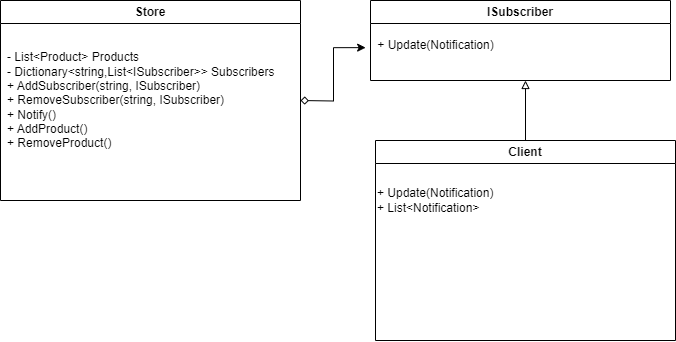

The diagram above was exported from draw.io. Its source (the exported page's mxGraphModel, read from the mxfile embedded in the PNG):
<mxGraphModel dx="1750" dy="1048" grid="1" gridSize="10" guides="1" tooltips="1" connect="1" arrows="1" fold="1" page="1" pageScale="1" pageWidth="850" pageHeight="1100" math="0" shadow="0">
  <root>
    <mxCell id="0" />
    <mxCell id="1" parent="0" />
    <mxCell id="xv69GVtUo1f2C7i6ZA20-3" value="Store" style="swimlane;whiteSpace=wrap;html=1;" vertex="1" parent="1">
      <mxGeometry x="50" y="160" width="300" height="200" as="geometry" />
    </mxCell>
    <mxCell id="xv69GVtUo1f2C7i6ZA20-4" value="- List&amp;lt;Product&amp;gt; Products&lt;br&gt;- Dictionary&amp;lt;string,List&amp;lt;ISubscriber&amp;gt;&amp;gt; Subscribers&lt;br&gt;+ AddSubscriber(string, ISubscriber)&lt;br&gt;+ RemoveSubscriber(string, ISubscriber)&lt;br&gt;+ Notify()&lt;br&gt;+ AddProduct()&lt;br&gt;+ RemoveProduct()" style="text;html=1;align=left;verticalAlign=middle;resizable=0;points=[];autosize=1;strokeColor=none;fillColor=none;" vertex="1" parent="xv69GVtUo1f2C7i6ZA20-3">
      <mxGeometry x="5" y="45" width="290" height="110" as="geometry" />
    </mxCell>
    <mxCell id="xv69GVtUo1f2C7i6ZA20-5" value="ISubscriber" style="swimlane;whiteSpace=wrap;html=1;" vertex="1" parent="1">
      <mxGeometry x="420" y="160" width="300" height="80" as="geometry" />
    </mxCell>
    <mxCell id="xv69GVtUo1f2C7i6ZA20-7" value="+ Update(Notification)" style="text;html=1;align=center;verticalAlign=middle;resizable=0;points=[];autosize=1;strokeColor=none;fillColor=none;" vertex="1" parent="xv69GVtUo1f2C7i6ZA20-5">
      <mxGeometry x="-5" y="30" width="140" height="30" as="geometry" />
    </mxCell>
    <mxCell id="xv69GVtUo1f2C7i6ZA20-8" style="edgeStyle=orthogonalEdgeStyle;rounded=0;orthogonalLoop=1;jettySize=auto;html=1;entryX=0.001;entryY=0.571;entryDx=0;entryDy=0;entryPerimeter=0;startArrow=diamond;startFill=0;" edge="1" parent="1" target="xv69GVtUo1f2C7i6ZA20-7">
      <mxGeometry relative="1" as="geometry">
        <mxPoint x="350" y="260" as="sourcePoint" />
      </mxGeometry>
    </mxCell>
    <mxCell id="xv69GVtUo1f2C7i6ZA20-14" style="edgeStyle=orthogonalEdgeStyle;rounded=0;orthogonalLoop=1;jettySize=auto;html=1;endArrow=block;endFill=0;" edge="1" parent="1" source="xv69GVtUo1f2C7i6ZA20-11">
      <mxGeometry relative="1" as="geometry">
        <mxPoint x="575" y="240" as="targetPoint" />
      </mxGeometry>
    </mxCell>
    <mxCell id="xv69GVtUo1f2C7i6ZA20-11" value="Client" style="swimlane;whiteSpace=wrap;html=1;" vertex="1" parent="1">
      <mxGeometry x="425" y="300" width="300" height="200" as="geometry" />
    </mxCell>
    <mxCell id="xv69GVtUo1f2C7i6ZA20-12" value="+ Update(Notification)&lt;br&gt;+ List&amp;lt;Notification&amp;gt;" style="text;html=1;align=left;verticalAlign=middle;resizable=0;points=[];autosize=1;strokeColor=none;fillColor=none;" vertex="1" parent="xv69GVtUo1f2C7i6ZA20-11">
      <mxGeometry y="40" width="140" height="40" as="geometry" />
    </mxCell>
  </root>
</mxGraphModel>